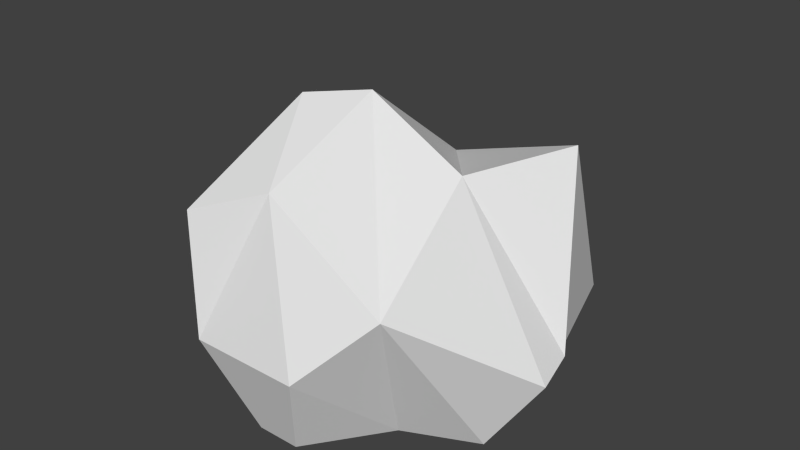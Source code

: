 # Source: rock_small.blend  (saved by Blender 2.74.0; exported with 4.5.12 LTS)
import bpy
from mathutils import Matrix  # noqa: F401  (used for matrix-valued properties, if any)

bpy.ops.wm.read_factory_settings(use_empty=True)
scene = bpy.context.scene
scene.name = 'Scene'

# ---- collections
col_collection_1 = bpy.data.collections.new('Collection 1'); scene.collection.children.link(col_collection_1)

# ---- materials (node trees are filled in below, after node groups)
mat_material = bpy.data.materials.new('Material')
mat_material.alpha_threshold = 0.0
mat_material.use_transparent_shadow = False
mat_material.roughness = 0.5
mat_material.line_color = (0.0, 0.0, 0.0, 1.0)

# ---- material node trees

# ---- world
world_world = bpy.data.worlds.new('World'); scene.world = world_world
world_world.color = (0.05088, 0.05088, 0.05088)
world_world.use_sun_shadow = False
world_world.sun_shadow_jitter_overblur = 0.0
world_world.cycles.sampling_method = 'MANUAL'
world_world.cycles.sample_map_resolution = 256

# ---- meshes
me_cube = bpy.data.meshes.new('Cube')
me_cube.from_pydata([(-1.76, 2.123, 0.2258), (-1.528, -1.136, 0.0), (-3.493, -1.052, 0.05744), (-3.702, 2.156, 0.2833), (-1.238, 1.543, 3.505), (-1.181, -3.43, 3.922), (-3.219, -1.237, 1.351), (-3.427, 0.6955, 2.211), (2.368, 1.752, 0.01875), (1.462, -1.605, 0.0), (2.72, 1.336, 4.486), (2.149, -2.828, 2.936), (-0.3352, -3.0, 0.0), (-0.9623, -3.613, 1.774), (0.4647, -3.0, 0.0), (1.038, -3.613, 1.774), (2.678, 0.3665, -0.001024), (2.759, -1.0, 0.0), (3.561, -0.0199, 1.547), (3.693, -0.7581, 1.407), (-0.9395, 3.361, 0.09715), (-0.9395, 3.55, 1.343), (1.775, 4.004, 0.3916), (1.151, 3.55, 1.035), (-0.9675, -1.077, 5.191), (1.808, -0.4938, 4.325), (-0.1012, 1.899, 3.443), (0.01175, -2.842, 4.341), (-0.09862, -0.3771, 5.24)], [], [(0, 1, 2, 3), (4, 7, 6, 5, 24), (28, 27, 11, 25), (1, 5, 6, 2), (2, 6, 7, 3), (4, 0, 3, 7), (10, 25, 11, 19, 18), (1, 9, 14, 12), (8, 0, 20, 22), (1, 0, 8, 9), (13, 12, 14, 15), (11, 27, 5, 13, 15), (9, 11, 15, 14), (5, 1, 12, 13), (16, 18, 19, 17), (11, 9, 17, 19), (8, 10, 18, 16), (9, 8, 16, 17), (20, 21, 23, 22), (4, 26, 10, 23, 21), (10, 8, 22, 23), (0, 4, 21, 20), (26, 28, 25, 10), (4, 24, 28, 26), (24, 5, 27, 28)])
me_cube.materials.append(mat_material)
me_cube.use_remesh_preserve_volume = False
me_cube.use_remesh_preserve_attributes = False
me_cube.use_mirror_vertex_groups = False
me_cube.update()

# ---- objects
ob_cube = bpy.data.objects.new('Cube', me_cube)

# ---- transforms, parenting, visibility, modifiers, constraints
ob_cube.location = (0.0, 0.0, 0.0)
ob_cube.lock_rotations_4d = False
ob_cube.empty_display_type = 'ARROWS'
ob_cube.lineart.crease_threshold = 0.0

# ---- collection membership
col_collection_1.objects.link(ob_cube)

# ---- scene / render settings (as saved in the file)
scene.frame_start = 1; scene.frame_end = 250; scene.frame_set(1)
scene.render.engine = 'BLENDER_EEVEE_NEXT'
scene.render.resolution_percentage = 50
scene.render.dither_intensity = 0.0
scene.cycles.use_denoising = False
scene.cycles.samples = 10
scene.cycles.sampling_pattern = 'TABULATED_SOBOL'
scene.cycles.light_sampling_threshold = 0.0
scene.cycles.use_adaptive_sampling = False
scene.cycles.use_light_tree = False
scene.cycles.blur_glossy = 0.0
scene.cycles.pixel_filter_type = 'GAUSSIAN'
scene.cycles.sample_clamp_indirect = 0.0
scene.view_settings.view_transform = 'Standard'
bpy.context.view_layer.update()

# ---- added for rendering (the .blend has no active camera and no usable light): camera, sun
cam_auto = bpy.data.cameras.new('AutoCamera')
cam_auto.lens = 50.0
cam_auto.sensor_width = 36.0
cam_auto.clip_end = 1000.0
ob_auto_camera = bpy.data.objects.new('AutoCamera', cam_auto)
scene.collection.objects.link(ob_auto_camera)
ob_auto_camera.location = (10.9502, -12.95, 11.3834)
ob_auto_camera.rotation_euler = (1.09748, -7.21219e-08, 0.694738)
scene.camera = ob_auto_camera
light_auto_sun = bpy.data.lights.new('AutoSun', 'SUN')
light_auto_sun.energy = 3.0
light_auto_sun.angle = 0.0523599
ob_auto_sun = bpy.data.objects.new('AutoSun', light_auto_sun)
scene.collection.objects.link(ob_auto_sun)
ob_auto_sun.rotation_euler = (0.872665, 0.174533, 0.523599)
bpy.context.view_layer.update()
